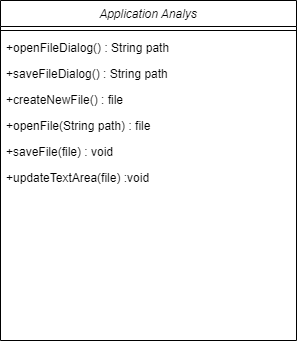

The diagram above was exported from draw.io. Its source (the exported page's mxGraphModel, read from the mxfile embedded in the PNG):
<mxGraphModel dx="1000" dy="1120" grid="1" gridSize="10" guides="1" tooltips="1" connect="1" arrows="1" fold="1" page="1" pageScale="1" pageWidth="827" pageHeight="1169" math="0" shadow="0">
  <root>
    <mxCell id="WIyWlLk6GJQsqaUBKTNV-0" />
    <mxCell id="WIyWlLk6GJQsqaUBKTNV-1" parent="WIyWlLk6GJQsqaUBKTNV-0" />
    <mxCell id="i5ShrkDFpCcCyHS2ybcy-1" value="Application Analys" style="swimlane;fontStyle=2;align=center;verticalAlign=top;childLayout=stackLayout;horizontal=1;startSize=26;horizontalStack=0;resizeParent=1;resizeLast=0;collapsible=1;marginBottom=0;rounded=0;shadow=0;strokeWidth=1;" vertex="1" parent="WIyWlLk6GJQsqaUBKTNV-1">
      <mxGeometry x="110" y="110" width="296" height="340" as="geometry">
        <mxRectangle x="230" y="140" width="160" height="26" as="alternateBounds" />
      </mxGeometry>
    </mxCell>
    <mxCell id="i5ShrkDFpCcCyHS2ybcy-2" value="" style="line;html=1;strokeWidth=1;align=left;verticalAlign=middle;spacingTop=-1;spacingLeft=3;spacingRight=3;rotatable=0;labelPosition=right;points=[];portConstraint=eastwest;" vertex="1" parent="i5ShrkDFpCcCyHS2ybcy-1">
      <mxGeometry y="26" width="296" height="8" as="geometry" />
    </mxCell>
    <mxCell id="i5ShrkDFpCcCyHS2ybcy-6" value="+openFileDialog() : String path " style="text;align=left;verticalAlign=top;spacingLeft=4;spacingRight=4;overflow=hidden;rotatable=0;points=[[0,0.5],[1,0.5]];portConstraint=eastwest;" vertex="1" parent="i5ShrkDFpCcCyHS2ybcy-1">
      <mxGeometry y="34" width="296" height="26" as="geometry" />
    </mxCell>
    <mxCell id="i5ShrkDFpCcCyHS2ybcy-7" value="+saveFileDialog() : String path&#10; " style="text;align=left;verticalAlign=top;spacingLeft=4;spacingRight=4;overflow=hidden;rotatable=0;points=[[0,0.5],[1,0.5]];portConstraint=eastwest;" vertex="1" parent="i5ShrkDFpCcCyHS2ybcy-1">
      <mxGeometry y="60" width="296" height="26" as="geometry" />
    </mxCell>
    <mxCell id="i5ShrkDFpCcCyHS2ybcy-9" value="+createNewFile() : file" style="text;align=left;verticalAlign=top;spacingLeft=4;spacingRight=4;overflow=hidden;rotatable=0;points=[[0,0.5],[1,0.5]];portConstraint=eastwest;" vertex="1" parent="i5ShrkDFpCcCyHS2ybcy-1">
      <mxGeometry y="86" width="296" height="26" as="geometry" />
    </mxCell>
    <mxCell id="i5ShrkDFpCcCyHS2ybcy-10" value="+openFile(String path) : file" style="text;align=left;verticalAlign=top;spacingLeft=4;spacingRight=4;overflow=hidden;rotatable=0;points=[[0,0.5],[1,0.5]];portConstraint=eastwest;" vertex="1" parent="i5ShrkDFpCcCyHS2ybcy-1">
      <mxGeometry y="112" width="296" height="26" as="geometry" />
    </mxCell>
    <mxCell id="i5ShrkDFpCcCyHS2ybcy-11" value="+saveFile(file) : void" style="text;align=left;verticalAlign=top;spacingLeft=4;spacingRight=4;overflow=hidden;rotatable=0;points=[[0,0.5],[1,0.5]];portConstraint=eastwest;" vertex="1" parent="i5ShrkDFpCcCyHS2ybcy-1">
      <mxGeometry y="138" width="296" height="26" as="geometry" />
    </mxCell>
    <mxCell id="i5ShrkDFpCcCyHS2ybcy-12" value="+updateTextArea(file) :void " style="text;align=left;verticalAlign=top;spacingLeft=4;spacingRight=4;overflow=hidden;rotatable=0;points=[[0,0.5],[1,0.5]];portConstraint=eastwest;" vertex="1" parent="i5ShrkDFpCcCyHS2ybcy-1">
      <mxGeometry y="164" width="296" height="26" as="geometry" />
    </mxCell>
  </root>
</mxGraphModel>